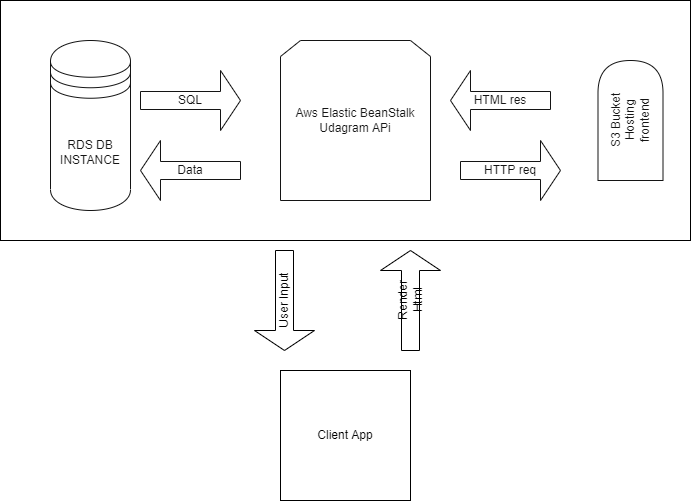

The diagram above was exported from draw.io. Its source (the exported page's mxGraphModel, read from the mxfile embedded in the PNG):
<mxGraphModel dx="1422" dy="705" grid="1" gridSize="10" guides="1" tooltips="1" connect="1" arrows="1" fold="1" page="1" pageScale="1" pageWidth="827" pageHeight="1169" math="0" shadow="0">
  <root>
    <mxCell id="0" />
    <mxCell id="1" parent="0" />
    <mxCell id="CLGiXXw0gB4ZcXIkoldZ-1" value="RDS DB INSTANCE&lt;br&gt;" style="shape=datastore;whiteSpace=wrap;html=1;" vertex="1" parent="1">
      <mxGeometry x="130" y="240" width="80" height="170" as="geometry" />
    </mxCell>
    <mxCell id="CLGiXXw0gB4ZcXIkoldZ-4" value="SQL" style="shape=singleArrow;whiteSpace=wrap;html=1;" vertex="1" parent="1">
      <mxGeometry x="220" y="270" width="100" height="60" as="geometry" />
    </mxCell>
    <mxCell id="CLGiXXw0gB4ZcXIkoldZ-5" value="Data" style="shape=singleArrow;direction=west;whiteSpace=wrap;html=1;" vertex="1" parent="1">
      <mxGeometry x="220" y="340" width="100" height="60" as="geometry" />
    </mxCell>
    <mxCell id="CLGiXXw0gB4ZcXIkoldZ-6" value="Aws Elastic BeanStalk&lt;br&gt;Udagram APi&lt;br&gt;" style="shape=loopLimit;whiteSpace=wrap;html=1;" vertex="1" parent="1">
      <mxGeometry x="360" y="240" width="150" height="160" as="geometry" />
    </mxCell>
    <mxCell id="CLGiXXw0gB4ZcXIkoldZ-7" value="HTML res" style="shape=singleArrow;direction=west;whiteSpace=wrap;html=1;" vertex="1" parent="1">
      <mxGeometry x="530" y="270" width="100" height="60" as="geometry" />
    </mxCell>
    <mxCell id="CLGiXXw0gB4ZcXIkoldZ-8" value="HTTP req" style="shape=singleArrow;whiteSpace=wrap;html=1;" vertex="1" parent="1">
      <mxGeometry x="540" y="340" width="100" height="60" as="geometry" />
    </mxCell>
    <mxCell id="CLGiXXw0gB4ZcXIkoldZ-9" value="S3 Bucket&lt;br&gt;Hosting&lt;br&gt;frontend" style="shape=delay;whiteSpace=wrap;html=1;rotation=-90;" vertex="1" parent="1">
      <mxGeometry x="650" y="287.5" width="120" height="65" as="geometry" />
    </mxCell>
    <mxCell id="CLGiXXw0gB4ZcXIkoldZ-10" value="" style="rounded=0;whiteSpace=wrap;html=1;sketch=0;fillOpacity=8;" vertex="1" parent="1">
      <mxGeometry x="80" y="200" width="690" height="240" as="geometry" />
    </mxCell>
    <mxCell id="CLGiXXw0gB4ZcXIkoldZ-11" value="User Input&lt;br&gt;" style="shape=singleArrow;direction=west;whiteSpace=wrap;html=1;rounded=0;sketch=0;rotation=-90;" vertex="1" parent="1">
      <mxGeometry x="314" y="470" width="100" height="60" as="geometry" />
    </mxCell>
    <mxCell id="CLGiXXw0gB4ZcXIkoldZ-12" value="Render&lt;br&gt;Html" style="shape=singleArrow;whiteSpace=wrap;html=1;rounded=0;sketch=0;rotation=-90;" vertex="1" parent="1">
      <mxGeometry x="440" y="470" width="100" height="60" as="geometry" />
    </mxCell>
    <mxCell id="CLGiXXw0gB4ZcXIkoldZ-13" value="Client App&lt;br&gt;" style="whiteSpace=wrap;html=1;aspect=fixed;rounded=0;sketch=0;" vertex="1" parent="1">
      <mxGeometry x="360" y="570" width="130" height="130" as="geometry" />
    </mxCell>
  </root>
</mxGraphModel>